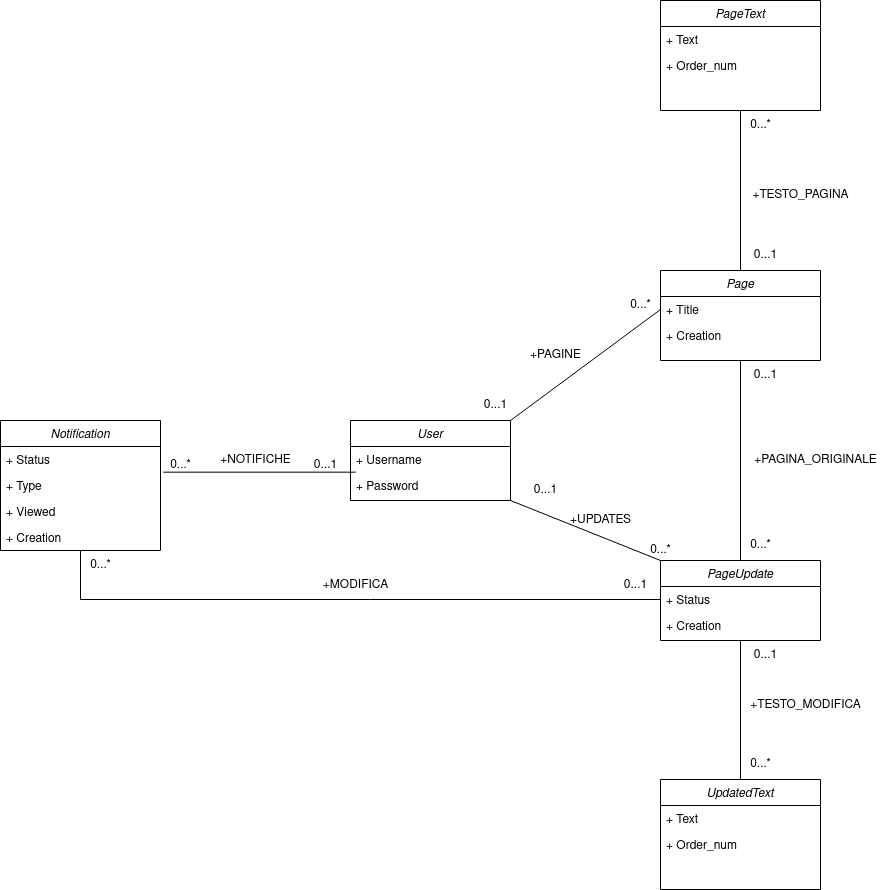

The diagram above was exported from draw.io. Its source (the exported page's mxGraphModel, read from the mxfile embedded in the PNG):
<mxGraphModel dx="2981" dy="1031" grid="1" gridSize="10" guides="1" tooltips="1" connect="1" arrows="1" fold="1" page="1" pageScale="1" pageWidth="827" pageHeight="1169" math="0" shadow="0">
  <root>
    <mxCell id="WIyWlLk6GJQsqaUBKTNV-0" />
    <mxCell id="WIyWlLk6GJQsqaUBKTNV-1" parent="WIyWlLk6GJQsqaUBKTNV-0" />
    <mxCell id="zkfFHV4jXpPFQw0GAbJ--0" value="User" style="swimlane;fontStyle=2;align=center;verticalAlign=top;childLayout=stackLayout;horizontal=1;startSize=26;horizontalStack=0;resizeParent=1;resizeLast=0;collapsible=1;marginBottom=0;rounded=0;shadow=0;strokeWidth=1;" parent="WIyWlLk6GJQsqaUBKTNV-1" vertex="1">
      <mxGeometry x="160" y="700" width="160" height="80" as="geometry">
        <mxRectangle x="230" y="140" width="160" height="26" as="alternateBounds" />
      </mxGeometry>
    </mxCell>
    <mxCell id="zkfFHV4jXpPFQw0GAbJ--1" value="+ Username" style="text;align=left;verticalAlign=top;spacingLeft=4;spacingRight=4;overflow=hidden;rotatable=0;points=[[0,0.5],[1,0.5]];portConstraint=eastwest;" parent="zkfFHV4jXpPFQw0GAbJ--0" vertex="1">
      <mxGeometry y="26" width="160" height="26" as="geometry" />
    </mxCell>
    <mxCell id="zkfFHV4jXpPFQw0GAbJ--2" value="+ Password" style="text;align=left;verticalAlign=top;spacingLeft=4;spacingRight=4;overflow=hidden;rotatable=0;points=[[0,0.5],[1,0.5]];portConstraint=eastwest;rounded=0;shadow=0;html=0;" parent="zkfFHV4jXpPFQw0GAbJ--0" vertex="1">
      <mxGeometry y="52" width="160" height="26" as="geometry" />
    </mxCell>
    <mxCell id="HpA4I5m7o3U5kDBxb-Qi-16" value="Page" style="swimlane;fontStyle=2;align=center;verticalAlign=top;childLayout=stackLayout;horizontal=1;startSize=26;horizontalStack=0;resizeParent=1;resizeLast=0;collapsible=1;marginBottom=0;rounded=0;shadow=0;strokeWidth=1;" parent="WIyWlLk6GJQsqaUBKTNV-1" vertex="1">
      <mxGeometry x="470" y="550" width="160" height="90" as="geometry">
        <mxRectangle x="230" y="140" width="160" height="26" as="alternateBounds" />
      </mxGeometry>
    </mxCell>
    <mxCell id="HpA4I5m7o3U5kDBxb-Qi-17" value="+ Title" style="text;align=left;verticalAlign=top;spacingLeft=4;spacingRight=4;overflow=hidden;rotatable=0;points=[[0,0.5],[1,0.5]];portConstraint=eastwest;" parent="HpA4I5m7o3U5kDBxb-Qi-16" vertex="1">
      <mxGeometry y="26" width="160" height="26" as="geometry" />
    </mxCell>
    <mxCell id="HpA4I5m7o3U5kDBxb-Qi-18" value="+ Creation" style="text;align=left;verticalAlign=top;spacingLeft=4;spacingRight=4;overflow=hidden;rotatable=0;points=[[0,0.5],[1,0.5]];portConstraint=eastwest;rounded=0;shadow=0;html=0;" parent="HpA4I5m7o3U5kDBxb-Qi-16" vertex="1">
      <mxGeometry y="52" width="160" height="26" as="geometry" />
    </mxCell>
    <mxCell id="HpA4I5m7o3U5kDBxb-Qi-20" value="PageText" style="swimlane;fontStyle=2;align=center;verticalAlign=top;childLayout=stackLayout;horizontal=1;startSize=26;horizontalStack=0;resizeParent=1;resizeLast=0;collapsible=1;marginBottom=0;rounded=0;shadow=0;strokeWidth=1;" parent="WIyWlLk6GJQsqaUBKTNV-1" vertex="1">
      <mxGeometry x="470" y="280" width="160" height="110" as="geometry">
        <mxRectangle x="230" y="140" width="160" height="26" as="alternateBounds" />
      </mxGeometry>
    </mxCell>
    <mxCell id="HpA4I5m7o3U5kDBxb-Qi-21" value="+ Text" style="text;align=left;verticalAlign=top;spacingLeft=4;spacingRight=4;overflow=hidden;rotatable=0;points=[[0,0.5],[1,0.5]];portConstraint=eastwest;" parent="HpA4I5m7o3U5kDBxb-Qi-20" vertex="1">
      <mxGeometry y="26" width="160" height="26" as="geometry" />
    </mxCell>
    <mxCell id="HpA4I5m7o3U5kDBxb-Qi-23" value="+ Order_num" style="text;align=left;verticalAlign=top;spacingLeft=4;spacingRight=4;overflow=hidden;rotatable=0;points=[[0,0.5],[1,0.5]];portConstraint=eastwest;rounded=0;shadow=0;html=0;" parent="HpA4I5m7o3U5kDBxb-Qi-20" vertex="1">
      <mxGeometry y="52" width="160" height="26" as="geometry" />
    </mxCell>
    <mxCell id="HpA4I5m7o3U5kDBxb-Qi-27" value="PageUpdate" style="swimlane;fontStyle=2;align=center;verticalAlign=top;childLayout=stackLayout;horizontal=1;startSize=26;horizontalStack=0;resizeParent=1;resizeLast=0;collapsible=1;marginBottom=0;rounded=0;shadow=0;strokeWidth=1;" parent="WIyWlLk6GJQsqaUBKTNV-1" vertex="1">
      <mxGeometry x="470" y="840" width="160" height="80" as="geometry">
        <mxRectangle x="230" y="140" width="160" height="26" as="alternateBounds" />
      </mxGeometry>
    </mxCell>
    <mxCell id="HpA4I5m7o3U5kDBxb-Qi-28" value="+ Status" style="text;align=left;verticalAlign=top;spacingLeft=4;spacingRight=4;overflow=hidden;rotatable=0;points=[[0,0.5],[1,0.5]];portConstraint=eastwest;" parent="HpA4I5m7o3U5kDBxb-Qi-27" vertex="1">
      <mxGeometry y="26" width="160" height="26" as="geometry" />
    </mxCell>
    <mxCell id="RDOAgQzFw0IJzyrmDMbo-0" value="+ Creation" style="text;align=left;verticalAlign=top;spacingLeft=4;spacingRight=4;overflow=hidden;rotatable=0;points=[[0,0.5],[1,0.5]];portConstraint=eastwest;rounded=0;shadow=0;html=0;" vertex="1" parent="HpA4I5m7o3U5kDBxb-Qi-27">
      <mxGeometry y="52" width="160" height="26" as="geometry" />
    </mxCell>
    <mxCell id="HpA4I5m7o3U5kDBxb-Qi-30" value="UpdatedText" style="swimlane;fontStyle=2;align=center;verticalAlign=top;childLayout=stackLayout;horizontal=1;startSize=26;horizontalStack=0;resizeParent=1;resizeLast=0;collapsible=1;marginBottom=0;rounded=0;shadow=0;strokeWidth=1;" parent="WIyWlLk6GJQsqaUBKTNV-1" vertex="1">
      <mxGeometry x="470" y="1059" width="160" height="110" as="geometry">
        <mxRectangle x="230" y="140" width="160" height="26" as="alternateBounds" />
      </mxGeometry>
    </mxCell>
    <mxCell id="HpA4I5m7o3U5kDBxb-Qi-31" value="+ Text" style="text;align=left;verticalAlign=top;spacingLeft=4;spacingRight=4;overflow=hidden;rotatable=0;points=[[0,0.5],[1,0.5]];portConstraint=eastwest;" parent="HpA4I5m7o3U5kDBxb-Qi-30" vertex="1">
      <mxGeometry y="26" width="160" height="26" as="geometry" />
    </mxCell>
    <mxCell id="HpA4I5m7o3U5kDBxb-Qi-33" value="+ Order_num" style="text;align=left;verticalAlign=top;spacingLeft=4;spacingRight=4;overflow=hidden;rotatable=0;points=[[0,0.5],[1,0.5]];portConstraint=eastwest;rounded=0;shadow=0;html=0;" parent="HpA4I5m7o3U5kDBxb-Qi-30" vertex="1">
      <mxGeometry y="52" width="160" height="26" as="geometry" />
    </mxCell>
    <mxCell id="HpA4I5m7o3U5kDBxb-Qi-34" value="Notification&#10;" style="swimlane;fontStyle=2;align=center;verticalAlign=top;childLayout=stackLayout;horizontal=1;startSize=26;horizontalStack=0;resizeParent=1;resizeLast=0;collapsible=1;marginBottom=0;rounded=0;shadow=0;strokeWidth=1;" parent="WIyWlLk6GJQsqaUBKTNV-1" vertex="1">
      <mxGeometry x="-190" y="700" width="160" height="130" as="geometry">
        <mxRectangle x="230" y="140" width="160" height="26" as="alternateBounds" />
      </mxGeometry>
    </mxCell>
    <mxCell id="HpA4I5m7o3U5kDBxb-Qi-35" value="+ Status" style="text;align=left;verticalAlign=top;spacingLeft=4;spacingRight=4;overflow=hidden;rotatable=0;points=[[0,0.5],[1,0.5]];portConstraint=eastwest;" parent="HpA4I5m7o3U5kDBxb-Qi-34" vertex="1">
      <mxGeometry y="26" width="160" height="26" as="geometry" />
    </mxCell>
    <mxCell id="HpA4I5m7o3U5kDBxb-Qi-36" value="+ Type" style="text;align=left;verticalAlign=top;spacingLeft=4;spacingRight=4;overflow=hidden;rotatable=0;points=[[0,0.5],[1,0.5]];portConstraint=eastwest;rounded=0;shadow=0;html=0;" parent="HpA4I5m7o3U5kDBxb-Qi-34" vertex="1">
      <mxGeometry y="52" width="160" height="26" as="geometry" />
    </mxCell>
    <mxCell id="RDOAgQzFw0IJzyrmDMbo-5" value="+ Viewed" style="text;align=left;verticalAlign=top;spacingLeft=4;spacingRight=4;overflow=hidden;rotatable=0;points=[[0,0.5],[1,0.5]];portConstraint=eastwest;rounded=0;shadow=0;html=0;" vertex="1" parent="HpA4I5m7o3U5kDBxb-Qi-34">
      <mxGeometry y="78" width="160" height="26" as="geometry" />
    </mxCell>
    <mxCell id="RDOAgQzFw0IJzyrmDMbo-4" value="+ Creation" style="text;align=left;verticalAlign=top;spacingLeft=4;spacingRight=4;overflow=hidden;rotatable=0;points=[[0,0.5],[1,0.5]];portConstraint=eastwest;rounded=0;shadow=0;html=0;" vertex="1" parent="HpA4I5m7o3U5kDBxb-Qi-34">
      <mxGeometry y="104" width="160" height="26" as="geometry" />
    </mxCell>
    <mxCell id="HpA4I5m7o3U5kDBxb-Qi-37" value="" style="endArrow=none;html=1;rounded=0;exitX=1;exitY=0;exitDx=0;exitDy=0;entryX=0;entryY=0.5;entryDx=0;entryDy=0;" parent="WIyWlLk6GJQsqaUBKTNV-1" source="zkfFHV4jXpPFQw0GAbJ--0" target="HpA4I5m7o3U5kDBxb-Qi-17" edge="1">
      <mxGeometry width="50" height="50" relative="1" as="geometry">
        <mxPoint x="360" y="670" as="sourcePoint" />
        <mxPoint x="410" y="620" as="targetPoint" />
      </mxGeometry>
    </mxCell>
    <mxCell id="HpA4I5m7o3U5kDBxb-Qi-38" value="" style="endArrow=none;html=1;rounded=0;exitX=1.017;exitY=0.987;exitDx=0;exitDy=0;exitPerimeter=0;entryX=0.033;entryY=-0.013;entryDx=0;entryDy=0;entryPerimeter=0;" parent="WIyWlLk6GJQsqaUBKTNV-1" source="HpA4I5m7o3U5kDBxb-Qi-35" target="zkfFHV4jXpPFQw0GAbJ--2" edge="1">
      <mxGeometry width="50" height="50" relative="1" as="geometry">
        <mxPoint x="360" y="670" as="sourcePoint" />
        <mxPoint x="410" y="620" as="targetPoint" />
      </mxGeometry>
    </mxCell>
    <mxCell id="HpA4I5m7o3U5kDBxb-Qi-39" value="" style="endArrow=none;html=1;rounded=0;exitX=1;exitY=1;exitDx=0;exitDy=0;entryX=0;entryY=0;entryDx=0;entryDy=0;" parent="WIyWlLk6GJQsqaUBKTNV-1" source="zkfFHV4jXpPFQw0GAbJ--0" target="HpA4I5m7o3U5kDBxb-Qi-27" edge="1">
      <mxGeometry width="50" height="50" relative="1" as="geometry">
        <mxPoint x="360" y="670" as="sourcePoint" />
        <mxPoint x="410" y="620" as="targetPoint" />
      </mxGeometry>
    </mxCell>
    <mxCell id="HpA4I5m7o3U5kDBxb-Qi-40" value="" style="endArrow=none;html=1;rounded=0;exitX=0.5;exitY=0;exitDx=0;exitDy=0;" parent="WIyWlLk6GJQsqaUBKTNV-1" source="HpA4I5m7o3U5kDBxb-Qi-16" edge="1">
      <mxGeometry width="50" height="50" relative="1" as="geometry">
        <mxPoint x="360" y="670" as="sourcePoint" />
        <mxPoint x="550" y="390" as="targetPoint" />
      </mxGeometry>
    </mxCell>
    <mxCell id="HpA4I5m7o3U5kDBxb-Qi-41" value="" style="endArrow=none;html=1;rounded=0;entryX=0.5;entryY=1;entryDx=0;entryDy=0;exitX=0.5;exitY=0;exitDx=0;exitDy=0;" parent="WIyWlLk6GJQsqaUBKTNV-1" source="HpA4I5m7o3U5kDBxb-Qi-30" target="HpA4I5m7o3U5kDBxb-Qi-27" edge="1">
      <mxGeometry width="50" height="50" relative="1" as="geometry">
        <mxPoint x="360" y="670" as="sourcePoint" />
        <mxPoint x="410" y="620" as="targetPoint" />
      </mxGeometry>
    </mxCell>
    <mxCell id="HpA4I5m7o3U5kDBxb-Qi-44" value="&lt;div&gt;0...*&lt;/div&gt;" style="text;html=1;align=center;verticalAlign=middle;resizable=0;points=[];autosize=1;strokeColor=none;fillColor=none;" parent="WIyWlLk6GJQsqaUBKTNV-1" vertex="1">
      <mxGeometry x="-30" y="730" width="40" height="30" as="geometry" />
    </mxCell>
    <mxCell id="HpA4I5m7o3U5kDBxb-Qi-45" value="0...1" style="text;html=1;align=center;verticalAlign=middle;resizable=0;points=[];autosize=1;strokeColor=none;fillColor=none;" parent="WIyWlLk6GJQsqaUBKTNV-1" vertex="1">
      <mxGeometry x="110" y="730" width="50" height="30" as="geometry" />
    </mxCell>
    <mxCell id="HpA4I5m7o3U5kDBxb-Qi-46" value="+NOTIFICHE" style="text;html=1;align=center;verticalAlign=middle;resizable=0;points=[];autosize=1;strokeColor=none;fillColor=none;" parent="WIyWlLk6GJQsqaUBKTNV-1" vertex="1">
      <mxGeometry x="20" y="725" width="90" height="30" as="geometry" />
    </mxCell>
    <mxCell id="HpA4I5m7o3U5kDBxb-Qi-47" value="0...1" style="text;html=1;align=center;verticalAlign=middle;resizable=0;points=[];autosize=1;strokeColor=none;fillColor=none;" parent="WIyWlLk6GJQsqaUBKTNV-1" vertex="1">
      <mxGeometry x="280" y="670" width="50" height="30" as="geometry" />
    </mxCell>
    <mxCell id="HpA4I5m7o3U5kDBxb-Qi-48" value="0...*" style="text;html=1;align=center;verticalAlign=middle;resizable=0;points=[];autosize=1;strokeColor=none;fillColor=none;" parent="WIyWlLk6GJQsqaUBKTNV-1" vertex="1">
      <mxGeometry x="450" y="815" width="40" height="30" as="geometry" />
    </mxCell>
    <mxCell id="HpA4I5m7o3U5kDBxb-Qi-49" value="0...1" style="text;html=1;align=center;verticalAlign=middle;resizable=0;points=[];autosize=1;strokeColor=none;fillColor=none;" parent="WIyWlLk6GJQsqaUBKTNV-1" vertex="1">
      <mxGeometry x="330" y="755" width="50" height="30" as="geometry" />
    </mxCell>
    <mxCell id="HpA4I5m7o3U5kDBxb-Qi-50" value="0...*" style="text;html=1;align=center;verticalAlign=middle;resizable=0;points=[];autosize=1;strokeColor=none;fillColor=none;" parent="WIyWlLk6GJQsqaUBKTNV-1" vertex="1">
      <mxGeometry x="430" y="570" width="40" height="30" as="geometry" />
    </mxCell>
    <mxCell id="HpA4I5m7o3U5kDBxb-Qi-51" value="+PAGINE" style="text;html=1;align=center;verticalAlign=middle;resizable=0;points=[];autosize=1;strokeColor=none;fillColor=none;" parent="WIyWlLk6GJQsqaUBKTNV-1" vertex="1">
      <mxGeometry x="330" y="620" width="70" height="30" as="geometry" />
    </mxCell>
    <mxCell id="HpA4I5m7o3U5kDBxb-Qi-52" value="+UPDATES" style="text;html=1;align=center;verticalAlign=middle;resizable=0;points=[];autosize=1;strokeColor=none;fillColor=none;" parent="WIyWlLk6GJQsqaUBKTNV-1" vertex="1">
      <mxGeometry x="370" y="785" width="80" height="30" as="geometry" />
    </mxCell>
    <mxCell id="HpA4I5m7o3U5kDBxb-Qi-53" value="0...1" style="text;html=1;align=center;verticalAlign=middle;resizable=0;points=[];autosize=1;strokeColor=none;fillColor=none;" parent="WIyWlLk6GJQsqaUBKTNV-1" vertex="1">
      <mxGeometry x="550" y="920" width="50" height="30" as="geometry" />
    </mxCell>
    <mxCell id="HpA4I5m7o3U5kDBxb-Qi-54" value="0...*" style="text;html=1;align=center;verticalAlign=middle;resizable=0;points=[];autosize=1;strokeColor=none;fillColor=none;" parent="WIyWlLk6GJQsqaUBKTNV-1" vertex="1">
      <mxGeometry x="550" y="390" width="40" height="30" as="geometry" />
    </mxCell>
    <mxCell id="HpA4I5m7o3U5kDBxb-Qi-55" value="0...*" style="text;html=1;align=center;verticalAlign=middle;resizable=0;points=[];autosize=1;strokeColor=none;fillColor=none;" parent="WIyWlLk6GJQsqaUBKTNV-1" vertex="1">
      <mxGeometry x="550" y="1029" width="40" height="30" as="geometry" />
    </mxCell>
    <mxCell id="HpA4I5m7o3U5kDBxb-Qi-56" value="0...1" style="text;html=1;align=center;verticalAlign=middle;resizable=0;points=[];autosize=1;strokeColor=none;fillColor=none;" parent="WIyWlLk6GJQsqaUBKTNV-1" vertex="1">
      <mxGeometry x="550" y="520" width="50" height="30" as="geometry" />
    </mxCell>
    <mxCell id="HpA4I5m7o3U5kDBxb-Qi-57" value="&lt;div&gt;+TESTO_PAGINA&lt;/div&gt;" style="text;html=1;align=center;verticalAlign=middle;resizable=0;points=[];autosize=1;strokeColor=none;fillColor=none;" parent="WIyWlLk6GJQsqaUBKTNV-1" vertex="1">
      <mxGeometry x="550" y="460" width="120" height="30" as="geometry" />
    </mxCell>
    <mxCell id="HpA4I5m7o3U5kDBxb-Qi-58" value="+TESTO_MODIFICA" style="text;html=1;align=center;verticalAlign=middle;resizable=0;points=[];autosize=1;strokeColor=none;fillColor=none;" parent="WIyWlLk6GJQsqaUBKTNV-1" vertex="1">
      <mxGeometry x="550" y="970" width="130" height="30" as="geometry" />
    </mxCell>
    <mxCell id="TkE3UluKBkmIECc2WX2x-0" value="" style="endArrow=none;html=1;rounded=0;entryX=0.5;entryY=1;entryDx=0;entryDy=0;exitX=0;exitY=0.5;exitDx=0;exitDy=0;" parent="WIyWlLk6GJQsqaUBKTNV-1" source="HpA4I5m7o3U5kDBxb-Qi-28" target="HpA4I5m7o3U5kDBxb-Qi-34" edge="1">
      <mxGeometry width="50" height="50" relative="1" as="geometry">
        <mxPoint x="170" y="950" as="sourcePoint" />
        <mxPoint x="220" y="900" as="targetPoint" />
        <Array as="points">
          <mxPoint x="-110" y="879" />
        </Array>
      </mxGeometry>
    </mxCell>
    <mxCell id="TkE3UluKBkmIECc2WX2x-1" value="0...1" style="text;html=1;align=center;verticalAlign=middle;resizable=0;points=[];autosize=1;strokeColor=none;fillColor=none;" parent="WIyWlLk6GJQsqaUBKTNV-1" vertex="1">
      <mxGeometry x="420" y="850" width="50" height="30" as="geometry" />
    </mxCell>
    <mxCell id="TkE3UluKBkmIECc2WX2x-2" value="0...*" style="text;html=1;align=center;verticalAlign=middle;resizable=0;points=[];autosize=1;strokeColor=none;fillColor=none;" parent="WIyWlLk6GJQsqaUBKTNV-1" vertex="1">
      <mxGeometry x="-110" y="830" width="40" height="30" as="geometry" />
    </mxCell>
    <mxCell id="TkE3UluKBkmIECc2WX2x-3" value="+MODIFICA" style="text;html=1;align=center;verticalAlign=middle;resizable=0;points=[];autosize=1;strokeColor=none;fillColor=none;" parent="WIyWlLk6GJQsqaUBKTNV-1" vertex="1">
      <mxGeometry x="120" y="850" width="90" height="30" as="geometry" />
    </mxCell>
    <mxCell id="ooLY2qBhtPuheX-_Bwxr-0" value="" style="endArrow=none;html=1;rounded=0;exitX=0.5;exitY=0;exitDx=0;exitDy=0;entryX=0.5;entryY=1;entryDx=0;entryDy=0;" parent="WIyWlLk6GJQsqaUBKTNV-1" source="HpA4I5m7o3U5kDBxb-Qi-27" target="HpA4I5m7o3U5kDBxb-Qi-16" edge="1">
      <mxGeometry width="50" height="50" relative="1" as="geometry">
        <mxPoint x="450" y="860" as="sourcePoint" />
        <mxPoint x="540" y="640" as="targetPoint" />
      </mxGeometry>
    </mxCell>
    <mxCell id="ooLY2qBhtPuheX-_Bwxr-1" value="0...1" style="text;html=1;align=center;verticalAlign=middle;resizable=0;points=[];autosize=1;strokeColor=none;fillColor=none;" parent="WIyWlLk6GJQsqaUBKTNV-1" vertex="1">
      <mxGeometry x="550" y="640" width="50" height="30" as="geometry" />
    </mxCell>
    <mxCell id="ooLY2qBhtPuheX-_Bwxr-4" value="0...*" style="text;html=1;align=center;verticalAlign=middle;resizable=0;points=[];autosize=1;strokeColor=none;fillColor=none;" parent="WIyWlLk6GJQsqaUBKTNV-1" vertex="1">
      <mxGeometry x="550" y="810" width="40" height="30" as="geometry" />
    </mxCell>
    <mxCell id="ooLY2qBhtPuheX-_Bwxr-5" value="+PAGINA_ORIGINALE" style="text;html=1;align=center;verticalAlign=middle;resizable=0;points=[];autosize=1;strokeColor=none;fillColor=none;" parent="WIyWlLk6GJQsqaUBKTNV-1" vertex="1">
      <mxGeometry x="550" y="725" width="150" height="30" as="geometry" />
    </mxCell>
  </root>
</mxGraphModel>